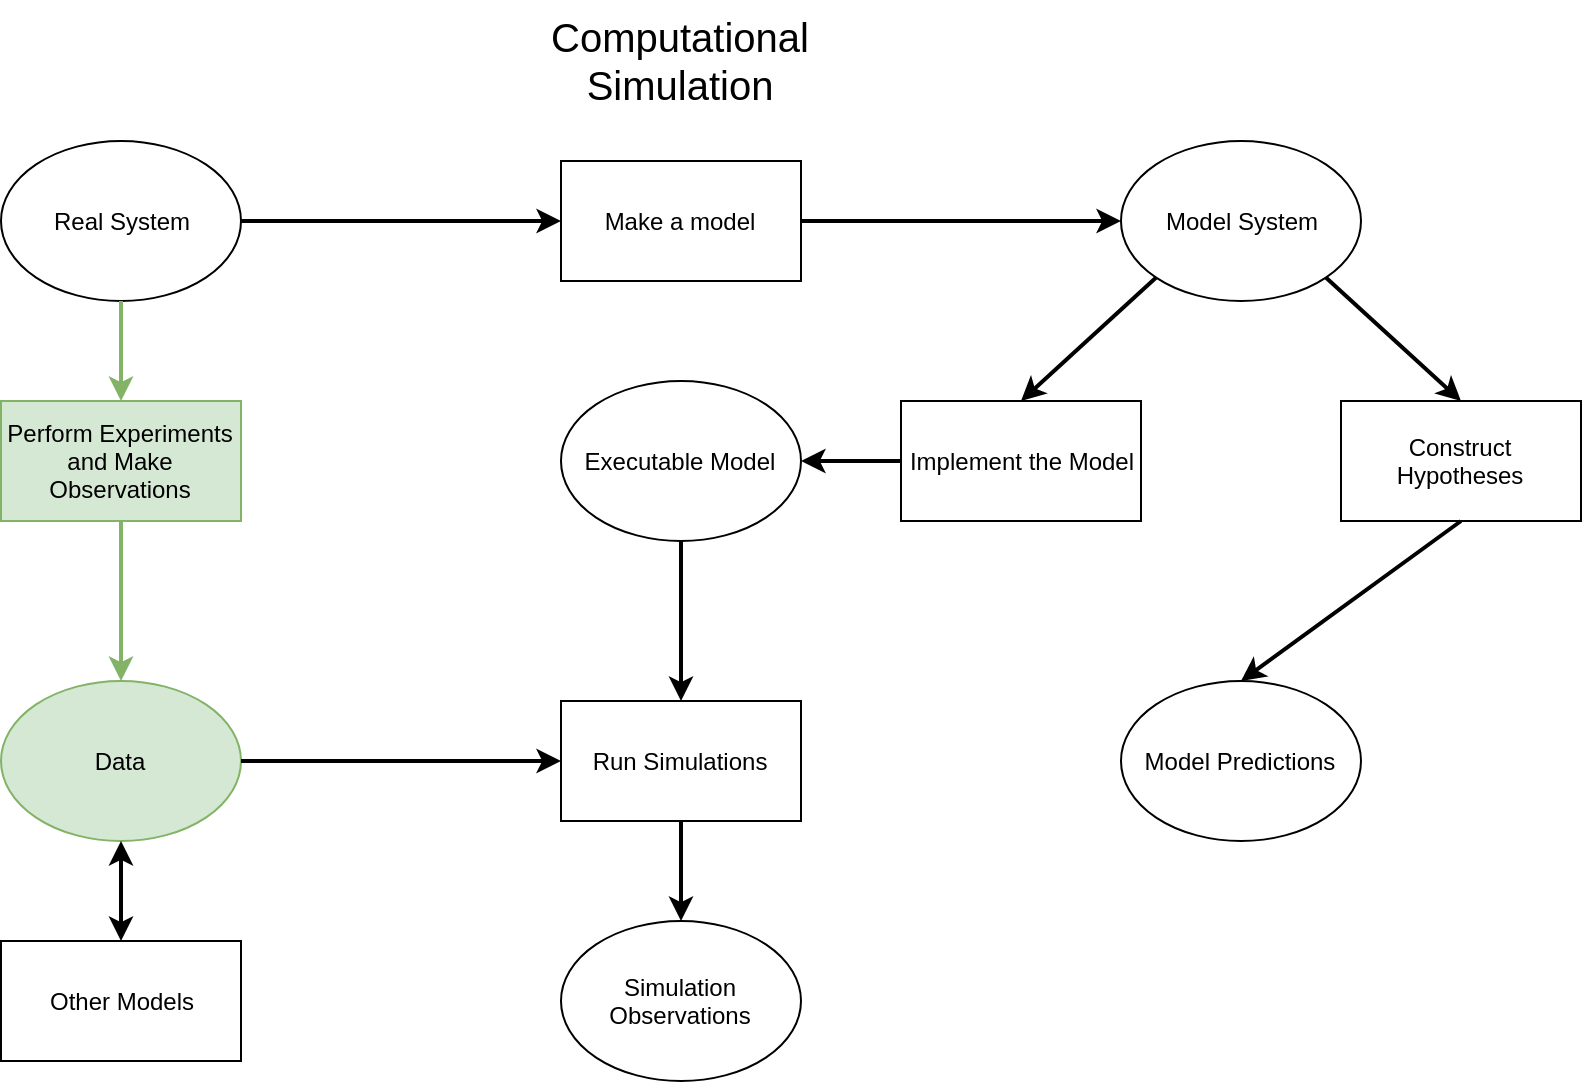

The diagram above was exported from draw.io. Its source (the exported page's mxGraphModel, read from the mxfile embedded in the PNG):
<mxGraphModel dx="1355" dy="726" grid="1" gridSize="10" guides="1" tooltips="1" connect="1" arrows="1" fold="1" page="1" pageScale="1" pageWidth="850" pageHeight="1100" math="0" shadow="0">
  <root>
    <mxCell id="0" />
    <mxCell id="1" parent="0" />
    <mxCell id="UdEEgBxOv0YgSfqaxe4V-1" value="Real System" style="ellipse;whiteSpace=wrap;html=1;" vertex="1" parent="1">
      <mxGeometry x="150" y="180" width="120" height="80" as="geometry" />
    </mxCell>
    <mxCell id="UdEEgBxOv0YgSfqaxe4V-2" value="Make a model" style="rounded=0;whiteSpace=wrap;html=1;" vertex="1" parent="1">
      <mxGeometry x="430" y="190" width="120" height="60" as="geometry" />
    </mxCell>
    <mxCell id="UdEEgBxOv0YgSfqaxe4V-3" value="Model System" style="ellipse;whiteSpace=wrap;html=1;" vertex="1" parent="1">
      <mxGeometry x="710" y="180" width="120" height="80" as="geometry" />
    </mxCell>
    <mxCell id="UdEEgBxOv0YgSfqaxe4V-4" value="Perform Experiments&lt;br&gt;and Make Observations" style="rounded=0;whiteSpace=wrap;html=1;fillColor=#d5e8d4;strokeColor=#82b366;" vertex="1" parent="1">
      <mxGeometry x="150" y="310" width="120" height="60" as="geometry" />
    </mxCell>
    <mxCell id="UdEEgBxOv0YgSfqaxe4V-6" value="Data" style="ellipse;whiteSpace=wrap;html=1;fillColor=#d5e8d4;strokeColor=#82b366;" vertex="1" parent="1">
      <mxGeometry x="150" y="450" width="120" height="80" as="geometry" />
    </mxCell>
    <mxCell id="UdEEgBxOv0YgSfqaxe4V-7" value="Implement the Model" style="rounded=0;whiteSpace=wrap;html=1;" vertex="1" parent="1">
      <mxGeometry x="600" y="310" width="120" height="60" as="geometry" />
    </mxCell>
    <mxCell id="UdEEgBxOv0YgSfqaxe4V-8" value="Construct Hypotheses" style="rounded=0;whiteSpace=wrap;html=1;" vertex="1" parent="1">
      <mxGeometry x="820" y="310" width="120" height="60" as="geometry" />
    </mxCell>
    <mxCell id="UdEEgBxOv0YgSfqaxe4V-9" value="Executable Model" style="ellipse;whiteSpace=wrap;html=1;" vertex="1" parent="1">
      <mxGeometry x="430" y="300" width="120" height="80" as="geometry" />
    </mxCell>
    <mxCell id="UdEEgBxOv0YgSfqaxe4V-10" value="Model Predictions" style="ellipse;whiteSpace=wrap;html=1;" vertex="1" parent="1">
      <mxGeometry x="710" y="450" width="120" height="80" as="geometry" />
    </mxCell>
    <mxCell id="UdEEgBxOv0YgSfqaxe4V-11" value="Run Simulations" style="rounded=0;whiteSpace=wrap;html=1;" vertex="1" parent="1">
      <mxGeometry x="430" y="460" width="120" height="60" as="geometry" />
    </mxCell>
    <mxCell id="UdEEgBxOv0YgSfqaxe4V-12" value="Simulation Observations" style="ellipse;whiteSpace=wrap;html=1;" vertex="1" parent="1">
      <mxGeometry x="430" y="570" width="120" height="80" as="geometry" />
    </mxCell>
    <mxCell id="UdEEgBxOv0YgSfqaxe4V-16" value="" style="endArrow=classic;html=1;exitX=0.5;exitY=1;exitDx=0;exitDy=0;entryX=0.5;entryY=0;entryDx=0;entryDy=0;strokeWidth=2;fillColor=#d5e8d4;strokeColor=#82b366;" edge="1" parent="1" source="UdEEgBxOv0YgSfqaxe4V-1" target="UdEEgBxOv0YgSfqaxe4V-4">
      <mxGeometry width="50" height="50" relative="1" as="geometry">
        <mxPoint x="60" y="260" as="sourcePoint" />
        <mxPoint x="110" y="210" as="targetPoint" />
      </mxGeometry>
    </mxCell>
    <mxCell id="UdEEgBxOv0YgSfqaxe4V-18" value="" style="endArrow=classic;html=1;exitX=0.5;exitY=1;exitDx=0;exitDy=0;strokeWidth=2;fillColor=#d5e8d4;strokeColor=#82b366;" edge="1" parent="1" source="UdEEgBxOv0YgSfqaxe4V-4" target="UdEEgBxOv0YgSfqaxe4V-6">
      <mxGeometry width="50" height="50" relative="1" as="geometry">
        <mxPoint x="40" y="820" as="sourcePoint" />
        <mxPoint x="90" y="770" as="targetPoint" />
      </mxGeometry>
    </mxCell>
    <mxCell id="UdEEgBxOv0YgSfqaxe4V-20" value="" style="endArrow=classic;html=1;exitX=1;exitY=0.5;exitDx=0;exitDy=0;entryX=0;entryY=0.5;entryDx=0;entryDy=0;strokeWidth=2;" edge="1" parent="1" source="UdEEgBxOv0YgSfqaxe4V-1" target="UdEEgBxOv0YgSfqaxe4V-2">
      <mxGeometry width="50" height="50" relative="1" as="geometry">
        <mxPoint x="40" y="820" as="sourcePoint" />
        <mxPoint x="90" y="770" as="targetPoint" />
      </mxGeometry>
    </mxCell>
    <mxCell id="UdEEgBxOv0YgSfqaxe4V-21" value="" style="endArrow=classic;html=1;exitX=1;exitY=0.5;exitDx=0;exitDy=0;entryX=0;entryY=0.5;entryDx=0;entryDy=0;strokeWidth=2;" edge="1" parent="1" source="UdEEgBxOv0YgSfqaxe4V-2" target="UdEEgBxOv0YgSfqaxe4V-3">
      <mxGeometry width="50" height="50" relative="1" as="geometry">
        <mxPoint x="40" y="820" as="sourcePoint" />
        <mxPoint x="90" y="770" as="targetPoint" />
      </mxGeometry>
    </mxCell>
    <mxCell id="UdEEgBxOv0YgSfqaxe4V-22" value="" style="endArrow=classic;html=1;exitX=0;exitY=1;exitDx=0;exitDy=0;entryX=0.5;entryY=0;entryDx=0;entryDy=0;strokeWidth=2;" edge="1" parent="1" source="UdEEgBxOv0YgSfqaxe4V-3" target="UdEEgBxOv0YgSfqaxe4V-7">
      <mxGeometry width="50" height="50" relative="1" as="geometry">
        <mxPoint x="40" y="820" as="sourcePoint" />
        <mxPoint x="90" y="770" as="targetPoint" />
      </mxGeometry>
    </mxCell>
    <mxCell id="UdEEgBxOv0YgSfqaxe4V-23" value="" style="endArrow=classic;html=1;exitX=1;exitY=1;exitDx=0;exitDy=0;entryX=0.5;entryY=0;entryDx=0;entryDy=0;strokeWidth=2;" edge="1" parent="1" source="UdEEgBxOv0YgSfqaxe4V-3" target="UdEEgBxOv0YgSfqaxe4V-8">
      <mxGeometry width="50" height="50" relative="1" as="geometry">
        <mxPoint x="40" y="820" as="sourcePoint" />
        <mxPoint x="90" y="770" as="targetPoint" />
      </mxGeometry>
    </mxCell>
    <mxCell id="UdEEgBxOv0YgSfqaxe4V-24" value="" style="endArrow=classic;html=1;exitX=0;exitY=0.5;exitDx=0;exitDy=0;entryX=1;entryY=0.5;entryDx=0;entryDy=0;strokeWidth=2;" edge="1" parent="1" source="UdEEgBxOv0YgSfqaxe4V-7" target="UdEEgBxOv0YgSfqaxe4V-9">
      <mxGeometry width="50" height="50" relative="1" as="geometry">
        <mxPoint x="40" y="820" as="sourcePoint" />
        <mxPoint x="90" y="770" as="targetPoint" />
      </mxGeometry>
    </mxCell>
    <mxCell id="UdEEgBxOv0YgSfqaxe4V-25" value="" style="endArrow=classic;html=1;exitX=0.5;exitY=1;exitDx=0;exitDy=0;entryX=0.5;entryY=0;entryDx=0;entryDy=0;strokeWidth=2;" edge="1" parent="1" source="UdEEgBxOv0YgSfqaxe4V-9" target="UdEEgBxOv0YgSfqaxe4V-11">
      <mxGeometry width="50" height="50" relative="1" as="geometry">
        <mxPoint x="40" y="820" as="sourcePoint" />
        <mxPoint x="90" y="770" as="targetPoint" />
      </mxGeometry>
    </mxCell>
    <mxCell id="UdEEgBxOv0YgSfqaxe4V-26" value="" style="endArrow=classic;html=1;exitX=0.5;exitY=1;exitDx=0;exitDy=0;strokeWidth=2;" edge="1" parent="1" source="UdEEgBxOv0YgSfqaxe4V-11" target="UdEEgBxOv0YgSfqaxe4V-12">
      <mxGeometry width="50" height="50" relative="1" as="geometry">
        <mxPoint x="40" y="820" as="sourcePoint" />
        <mxPoint x="90" y="770" as="targetPoint" />
      </mxGeometry>
    </mxCell>
    <mxCell id="UdEEgBxOv0YgSfqaxe4V-27" value="" style="endArrow=classic;html=1;exitX=0.5;exitY=1;exitDx=0;exitDy=0;entryX=0.5;entryY=0;entryDx=0;entryDy=0;strokeWidth=2;" edge="1" parent="1" source="UdEEgBxOv0YgSfqaxe4V-8" target="UdEEgBxOv0YgSfqaxe4V-10">
      <mxGeometry width="50" height="50" relative="1" as="geometry">
        <mxPoint x="40" y="820" as="sourcePoint" />
        <mxPoint x="90" y="770" as="targetPoint" />
      </mxGeometry>
    </mxCell>
    <mxCell id="UdEEgBxOv0YgSfqaxe4V-28" value="" style="endArrow=classic;html=1;exitX=1;exitY=0.5;exitDx=0;exitDy=0;entryX=0;entryY=0.5;entryDx=0;entryDy=0;strokeWidth=2;" edge="1" parent="1" source="UdEEgBxOv0YgSfqaxe4V-6" target="UdEEgBxOv0YgSfqaxe4V-11">
      <mxGeometry width="50" height="50" relative="1" as="geometry">
        <mxPoint x="40" y="690" as="sourcePoint" />
        <mxPoint x="90" y="640" as="targetPoint" />
      </mxGeometry>
    </mxCell>
    <mxCell id="UdEEgBxOv0YgSfqaxe4V-29" value="&lt;font style=&quot;font-size: 20px&quot;&gt;Computational Simulation&lt;/font&gt;" style="text;html=1;strokeColor=none;fillColor=none;align=center;verticalAlign=middle;whiteSpace=wrap;rounded=0;" vertex="1" parent="1">
      <mxGeometry x="405" y="110" width="170" height="60" as="geometry" />
    </mxCell>
    <mxCell id="UdEEgBxOv0YgSfqaxe4V-30" value="Other Models" style="rounded=0;whiteSpace=wrap;html=1;" vertex="1" parent="1">
      <mxGeometry x="150" y="580" width="120" height="60" as="geometry" />
    </mxCell>
    <mxCell id="UdEEgBxOv0YgSfqaxe4V-31" value="" style="endArrow=classic;startArrow=classic;html=1;strokeWidth=2;entryX=0.5;entryY=1;entryDx=0;entryDy=0;exitX=0.5;exitY=0;exitDx=0;exitDy=0;" edge="1" parent="1" source="UdEEgBxOv0YgSfqaxe4V-30" target="UdEEgBxOv0YgSfqaxe4V-6">
      <mxGeometry width="50" height="50" relative="1" as="geometry">
        <mxPoint x="150" y="720" as="sourcePoint" />
        <mxPoint x="200" y="670" as="targetPoint" />
      </mxGeometry>
    </mxCell>
  </root>
</mxGraphModel>